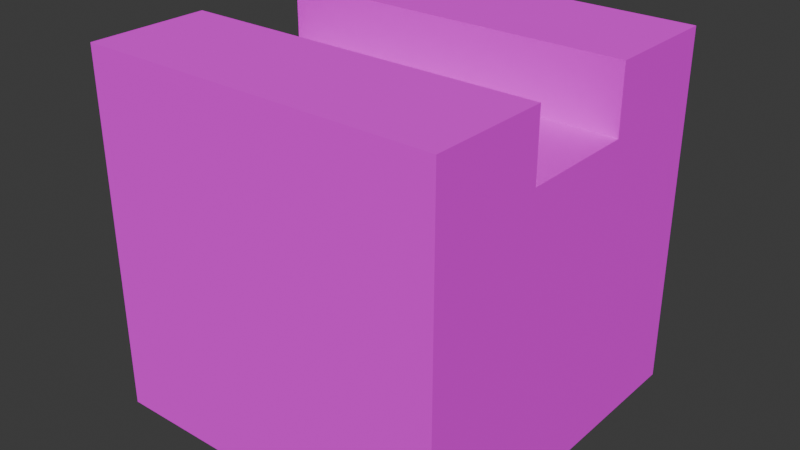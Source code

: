 # Source: building1.blend  (saved by Blender 5.3.31; exported with 4.5.12 LTS)
import bpy
from mathutils import Matrix  # noqa: F401  (used for matrix-valued properties, if any)

bpy.ops.wm.read_factory_settings(use_empty=True)
scene = bpy.context.scene
scene.name = 'Scene'

# ---- collections
col_collection = bpy.data.collections.new('Collection'); scene.collection.children.link(col_collection)

# ---- images (referenced by path relative to the original .blend; pixels are not part of the script)
import os
ASSET_DIR = os.environ.get("B2B_ASSET_DIR", "")  # directory of the original .blend (textures are referenced by path, not embedded)
HERE = os.path.dirname(os.path.abspath(__file__))  # packed textures are extracted next to this script under _unpacked/

def load_image(name, relpath, width, height, colorspace="sRGB"):
    """Load a texture the original file referenced (path relative to the .blend, or extracted next to this script)."""
    p = next((c for c in (os.path.join(HERE, relpath), os.path.join(ASSET_DIR, relpath)) if relpath and os.path.exists(c)), "")
    if p:
        img = bpy.data.images.load(p, check_existing=True)
        img.name = name
    else:  # same state as the original file: an image datablock whose file is absent (Cycles renders it pink)
        img = bpy.data.images.new(name, width, height)
        img.source = "FILE"
        img.filepath = "//" + (relpath or name)
    img.colorspace_settings.name = colorspace
    return img
img_building_1_atlas_png = load_image('building_1_atlas.png', 'building_1_atlas.png', 1024, 1024, 'sRGB')

# ---- materials (node trees are filled in below, after node groups)
mat_material = bpy.data.materials.new('Material')
mat_material.alpha_threshold = 0.0
mat_material.use_backface_culling_lightprobe_volume = False
mat_material.roughness = 0.5
mat_material.line_color = (0.0, 0.0, 0.0, 1.0)

# ---- material node trees
mat_material.use_nodes = True; mat_material.node_tree.nodes.clear()
_N = mat_material.node_tree.nodes; _L = mat_material.node_tree.links
n0 = _N.new('ShaderNodeOutputMaterial'); n0.name = 'Material Output'; n0.location = (200, 100)
n1 = _N.new('ShaderNodeBsdfPrincipled'); n1.name = 'Principled BSDF'; n1.location = (-200, 100)
n1.inputs[2].default_value = 1.0
n1.inputs[10].default_value = 0.005
n2 = _N.new('ShaderNodeTexImage'); n2.name = 'Image Texture'; n2.location = (-586, 228)
n2.image = img_building_1_atlas_png
_L.new(n1.outputs[0], n0.inputs[0])
_L.new(n2.outputs[0], n1.inputs[0])
n0.is_active_output = True

# ---- world
world_world = bpy.data.worlds.new('World'); scene.world = world_world
world_world.use_nodes = True; world_world.node_tree.nodes.clear()
_N = world_world.node_tree.nodes; _L = world_world.node_tree.links
n0 = _N.new('ShaderNodeOutputWorld'); n0.name = 'World Output'; n0.location = (200, 100)
n1 = _N.new('ShaderNodeBackground'); n1.name = 'Background'; n1.location = (-200, 100)
n1.inputs[0].default_value = (0.05088, 0.05088, 0.05088, 1.0)
_L.new(n1.outputs[0], n0.inputs[0])
n0.is_active_output = True
world_world.color = (0.05088, 0.05088, 0.05088)
world_world.sun_shadow_jitter_overblur = 0.0

# ---- meshes
me_cube = bpy.data.meshes.new('Cube')
me_cube.from_pydata([(-0.4983, 0.4983, 0.9958), (-0.4983, 0.4983, -0.0007765), (0.4983, 0.4983, 0.9958), (0.4983, 0.4983, -0.0007765), (-0.4983, -0.4983, 0.9958), (-0.4983, -0.4983, -0.0007765), (0.4983, -0.4983, 0.9958), (0.4983, -0.4983, -0.0007765), (-0.4983, 0.1661, -0.0007765), (-0.4983, -0.1661, -0.0007765), (0.4983, 0.1661, 0.9958), (0.4983, -0.1661, 0.9958), (0.4983, -0.1661, -0.0007765), (0.4983, 0.1661, -0.0007765), (-0.4983, -0.1661, 0.9958), (-0.4983, 0.1661, 0.9958), (0.4983, 0.1661, 0.9958), (0.4983, -0.1661, 0.9958), (-0.4983, -0.1661, 0.9958), (-0.4983, 0.1661, 0.9958), (-0.4983, 0.4983, 0.8116), (0.4983, -0.4983, 0.8116), (0.4983, 0.4983, 0.8116), (-0.4983, -0.4983, 0.8116), (-0.4983, -0.1661, 0.8116), (-0.4983, 0.1661, 0.8116), (0.4983, 0.1661, 0.8116), (0.4983, -0.1661, 0.8116)], [], [(14, 4, 6, 11), (27, 11, 6, 21), (21, 6, 4, 23), (8, 1, 3, 13), (20, 0, 2, 22), (25, 15, 0, 20), (23, 4, 14, 24), (5, 9, 12, 7), (9, 8, 13, 12), (22, 2, 10, 26), (0, 15, 10, 2), (19, 25, 26, 16), (10, 15, 19, 16), (14, 11, 17, 18), (13, 26, 27, 12), (3, 22, 26, 13), (9, 24, 25, 8), (5, 23, 24, 9), (8, 25, 20, 1), (1, 20, 22, 3), (7, 21, 23, 5), (12, 27, 21, 7), (27, 24, 18, 17), (27, 26, 25, 24)])
_uv = me_cube.uv_layers.new(name='UVMap')
_uv.uv.foreach_set('vector', [0.6585, 0.8816, 0.6585, 0.7559, 0.9901, 0.7559, 0.9901, 0.8816, 0.4018, 0.7387, 0.4018, 0.9998, 0.0006081, 0.9998, 0.0006081, 0.7387, 0.00138, 0.604, 0.00138, 0.7394, 0.9975, 0.7394, 0.9975, 0.604, 0.7613, 0.9276, 0.7613, 0.8942, 0.8615, 0.8942, 0.8615, 0.9276, 0.9938, 0.6096, 0.9938, 0.7457, 0.01633, 0.7457, 0.01633, 0.6096, 0.4056, 0.7361, 0.4056, 0.9978, 0.002395, 0.9978, 0.002395, 0.7361, 0.6489, 0.7577, 0.6489, 0.9985, 0.4118, 0.9985, 0.4118, 0.7577, 0.7613, 0.9945, 0.7613, 0.961, 0.8615, 0.961, 0.8615, 0.9945, 0.7613, 0.961, 0.7613, 0.9276, 0.8615, 0.9276, 0.8615, 0.961, 0.656, 0.7666, 0.6552, 0.9974, 0.4109, 0.9974, 0.4117, 0.7666, 0.655, 0.882, 0.6547, 0.752, 0.9956, 0.7512, 0.9958, 0.8812, 0.01018, 0.7305, 0.01018, 0.545, 0.4078, 0.545, 0.4078, 0.7305, 0.7083, 0.75, 0.7083, 0.5, 0.7083, 0.5, 0.7083, 0.75, 0.7917, 0.5, 0.7917, 0.75, 0.7917, 0.75, 0.7917, 0.5, 0.9995, 0.003937, 0.9995, 0.748, 0.6577, 0.748, 0.6577, 0.003937, 0.656, 0.002509, 0.656, 0.7666, 0.4117, 0.7666, 0.4117, 0.002509, 0.9948, 0.003854, 0.9948, 0.7471, 0.6557, 0.7471, 0.6557, 0.003854, 0.6489, 0.001879, 0.6489, 0.7577, 0.4118, 0.7577, 0.4118, 0.001879, 0.4056, -0.000563, 0.4056, 0.7361, 0.002395, 0.7361, 0.002395, -0.000563, 0.9938, 0.009061, 0.9938, 0.6096, 0.01633, 0.6096, 0.01633, 0.009061, 0.00138, 0.006313, 0.00138, 0.604, 0.9975, 0.604, 0.9975, 0.006313, 0.4018, 0.0007401, 0.4018, 0.7387, 0.0006081, 0.7387, 0.0006081, 0.0007401, 0.4053, 0.5449, 0.6552, 0.5449, 0.6552, 0.754, 0.4053, 0.754, 0.6582, 0.8858, 0.6582, 0.749, 0.9953, 0.749, 0.9953, 0.8858])
me_cube.materials.append(mat_material)
me_cube.update()

# ---- objects
ob_wall = bpy.data.objects.new('Wall', me_cube)

# ---- transforms, parenting, visibility, modifiers, constraints
ob_wall.location = (0.0, 0.0, 0.0)
ob_wall.lock_rotations_4d = False
ob_wall.empty_display_type = 'ARROWS'
ob_wall.lineart.crease_threshold = 0.0

# ---- collection membership
col_collection.objects.link(ob_wall)

# ---- scene / render settings (as saved in the file)
scene.frame_start = 1; scene.frame_end = 250; scene.frame_set(1)
scene.render.engine = 'BLENDER_EEVEE_NEXT'
scene.render.bake_bias = 0.0
scene.render.bake_samples = 0
scene.render.compositor_device = 'GPU'
scene.eevee.use_volume_custom_range = False
scene.eevee.fast_gi_thickness_near = 0.1
scene.eevee.fast_gi_thickness_far = 0.0
scene.eevee.ray_tracing_options.screen_trace_thickness = 0.1
bpy.context.view_layer.update()

# ---- added for rendering (the .blend has no active camera and no usable light): camera, sun
cam_auto = bpy.data.cameras.new('AutoCamera')
cam_auto.lens = 50.0
cam_auto.sensor_width = 36.0
cam_auto.clip_end = 1000.0
ob_auto_camera = bpy.data.objects.new('AutoCamera', cam_auto)
scene.collection.objects.link(ob_auto_camera)
ob_auto_camera.location = (1.59697, -1.91637, 1.77506)
ob_auto_camera.rotation_euler = (1.09748, -7.21219e-08, 0.694738)
scene.camera = ob_auto_camera
light_auto_sun = bpy.data.lights.new('AutoSun', 'SUN')
light_auto_sun.energy = 3.0
light_auto_sun.angle = 0.0523599
ob_auto_sun = bpy.data.objects.new('AutoSun', light_auto_sun)
scene.collection.objects.link(ob_auto_sun)
ob_auto_sun.rotation_euler = (0.872665, 0.174533, 0.523599)
bpy.context.view_layer.update()
